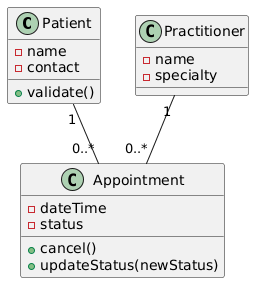

The diagram above was rendered by PlantUML. Its source (embedded in the PNG):
@startuml
class Patient {
  - name
  - contact
  + validate()
}

class Practitioner {
  - name
  - specialty
}

class Appointment {
  - dateTime
  - status
  + cancel()
  + updateStatus(newStatus)
}

Patient "1" -- "0..*" Appointment
Practitioner "1" -- "0..*" Appointment
@enduml